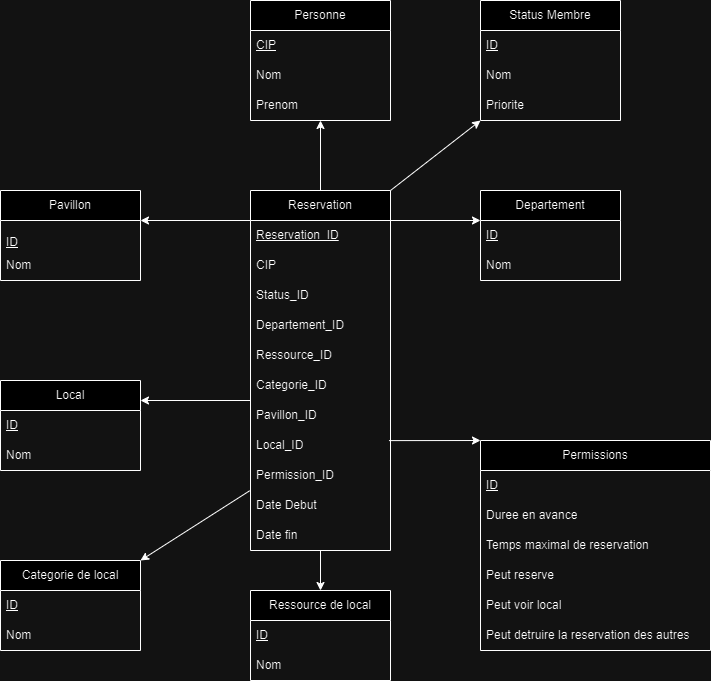

The diagram above was exported from draw.io. Its source (the exported page's mxGraphModel, read from the mxfile embedded in the PNG):
<mxGraphModel dx="1400" dy="1796" grid="1" gridSize="10" guides="1" tooltips="1" connect="1" arrows="1" fold="1" page="1" pageScale="1" pageWidth="850" pageHeight="1100" math="0" shadow="0">
  <root>
    <mxCell id="0" />
    <mxCell id="1" parent="0" />
    <mxCell id="5fyyIN10UNc3HroyRXZ0-1" value="Reservation" style="swimlane;fontStyle=0;childLayout=stackLayout;horizontal=1;startSize=30;horizontalStack=0;resizeParent=1;resizeParentMax=0;resizeLast=0;collapsible=1;marginBottom=0;whiteSpace=wrap;html=1;" vertex="1" parent="1">
      <mxGeometry x="340" y="100" width="140" height="360" as="geometry" />
    </mxCell>
    <mxCell id="5fyyIN10UNc3HroyRXZ0-2" value="&lt;u&gt;Reservation_ID&lt;/u&gt;" style="text;strokeColor=none;fillColor=none;align=left;verticalAlign=middle;spacingLeft=4;spacingRight=4;overflow=hidden;points=[[0,0.5],[1,0.5]];portConstraint=eastwest;rotatable=0;whiteSpace=wrap;html=1;" vertex="1" parent="5fyyIN10UNc3HroyRXZ0-1">
      <mxGeometry y="30" width="140" height="30" as="geometry" />
    </mxCell>
    <mxCell id="5fyyIN10UNc3HroyRXZ0-54" value="CIP" style="text;strokeColor=none;fillColor=none;align=left;verticalAlign=middle;spacingLeft=4;spacingRight=4;overflow=hidden;points=[[0,0.5],[1,0.5]];portConstraint=eastwest;rotatable=0;whiteSpace=wrap;html=1;" vertex="1" parent="5fyyIN10UNc3HroyRXZ0-1">
      <mxGeometry y="60" width="140" height="30" as="geometry" />
    </mxCell>
    <mxCell id="5fyyIN10UNc3HroyRXZ0-3" value="Status_ID" style="text;strokeColor=none;fillColor=none;align=left;verticalAlign=middle;spacingLeft=4;spacingRight=4;overflow=hidden;points=[[0,0.5],[1,0.5]];portConstraint=eastwest;rotatable=0;whiteSpace=wrap;html=1;" vertex="1" parent="5fyyIN10UNc3HroyRXZ0-1">
      <mxGeometry y="90" width="140" height="30" as="geometry" />
    </mxCell>
    <mxCell id="5fyyIN10UNc3HroyRXZ0-41" value="Departement_ID" style="text;strokeColor=none;fillColor=none;align=left;verticalAlign=middle;spacingLeft=4;spacingRight=4;overflow=hidden;points=[[0,0.5],[1,0.5]];portConstraint=eastwest;rotatable=0;whiteSpace=wrap;html=1;" vertex="1" parent="5fyyIN10UNc3HroyRXZ0-1">
      <mxGeometry y="120" width="140" height="30" as="geometry" />
    </mxCell>
    <mxCell id="5fyyIN10UNc3HroyRXZ0-42" value="Ressource_ID" style="text;strokeColor=none;fillColor=none;align=left;verticalAlign=middle;spacingLeft=4;spacingRight=4;overflow=hidden;points=[[0,0.5],[1,0.5]];portConstraint=eastwest;rotatable=0;whiteSpace=wrap;html=1;" vertex="1" parent="5fyyIN10UNc3HroyRXZ0-1">
      <mxGeometry y="150" width="140" height="30" as="geometry" />
    </mxCell>
    <mxCell id="5fyyIN10UNc3HroyRXZ0-43" value="Categorie_ID" style="text;strokeColor=none;fillColor=none;align=left;verticalAlign=middle;spacingLeft=4;spacingRight=4;overflow=hidden;points=[[0,0.5],[1,0.5]];portConstraint=eastwest;rotatable=0;whiteSpace=wrap;html=1;" vertex="1" parent="5fyyIN10UNc3HroyRXZ0-1">
      <mxGeometry y="180" width="140" height="30" as="geometry" />
    </mxCell>
    <mxCell id="5fyyIN10UNc3HroyRXZ0-40" value="Pavillon_ID" style="text;strokeColor=none;fillColor=none;align=left;verticalAlign=middle;spacingLeft=4;spacingRight=4;overflow=hidden;points=[[0,0.5],[1,0.5]];portConstraint=eastwest;rotatable=0;whiteSpace=wrap;html=1;" vertex="1" parent="5fyyIN10UNc3HroyRXZ0-1">
      <mxGeometry y="210" width="140" height="30" as="geometry" />
    </mxCell>
    <mxCell id="5fyyIN10UNc3HroyRXZ0-53" value="Local_ID" style="text;strokeColor=none;fillColor=none;align=left;verticalAlign=middle;spacingLeft=4;spacingRight=4;overflow=hidden;points=[[0,0.5],[1,0.5]];portConstraint=eastwest;rotatable=0;whiteSpace=wrap;html=1;" vertex="1" parent="5fyyIN10UNc3HroyRXZ0-1">
      <mxGeometry y="240" width="140" height="30" as="geometry" />
    </mxCell>
    <mxCell id="5fyyIN10UNc3HroyRXZ0-4" value="Permission_ID" style="text;strokeColor=none;fillColor=none;align=left;verticalAlign=middle;spacingLeft=4;spacingRight=4;overflow=hidden;points=[[0,0.5],[1,0.5]];portConstraint=eastwest;rotatable=0;whiteSpace=wrap;html=1;" vertex="1" parent="5fyyIN10UNc3HroyRXZ0-1">
      <mxGeometry y="270" width="140" height="30" as="geometry" />
    </mxCell>
    <mxCell id="5fyyIN10UNc3HroyRXZ0-56" value="Date Debut&amp;nbsp;" style="text;strokeColor=none;fillColor=none;align=left;verticalAlign=middle;spacingLeft=4;spacingRight=4;overflow=hidden;points=[[0,0.5],[1,0.5]];portConstraint=eastwest;rotatable=0;whiteSpace=wrap;html=1;" vertex="1" parent="5fyyIN10UNc3HroyRXZ0-1">
      <mxGeometry y="300" width="140" height="30" as="geometry" />
    </mxCell>
    <mxCell id="5fyyIN10UNc3HroyRXZ0-55" value="Date fin" style="text;strokeColor=none;fillColor=none;align=left;verticalAlign=middle;spacingLeft=4;spacingRight=4;overflow=hidden;points=[[0,0.5],[1,0.5]];portConstraint=eastwest;rotatable=0;whiteSpace=wrap;html=1;" vertex="1" parent="5fyyIN10UNc3HroyRXZ0-1">
      <mxGeometry y="330" width="140" height="30" as="geometry" />
    </mxCell>
    <mxCell id="5fyyIN10UNc3HroyRXZ0-5" value="Personne" style="swimlane;fontStyle=0;childLayout=stackLayout;horizontal=1;startSize=30;horizontalStack=0;resizeParent=1;resizeParentMax=0;resizeLast=0;collapsible=1;marginBottom=0;whiteSpace=wrap;html=1;" vertex="1" parent="1">
      <mxGeometry x="340" y="-90" width="140" height="120" as="geometry" />
    </mxCell>
    <mxCell id="5fyyIN10UNc3HroyRXZ0-6" value="&lt;u&gt;CIP&lt;/u&gt;" style="text;strokeColor=none;fillColor=none;align=left;verticalAlign=middle;spacingLeft=4;spacingRight=4;overflow=hidden;points=[[0,0.5],[1,0.5]];portConstraint=eastwest;rotatable=0;whiteSpace=wrap;html=1;" vertex="1" parent="5fyyIN10UNc3HroyRXZ0-5">
      <mxGeometry y="30" width="140" height="30" as="geometry" />
    </mxCell>
    <mxCell id="5fyyIN10UNc3HroyRXZ0-7" value="Nom" style="text;strokeColor=none;fillColor=none;align=left;verticalAlign=middle;spacingLeft=4;spacingRight=4;overflow=hidden;points=[[0,0.5],[1,0.5]];portConstraint=eastwest;rotatable=0;whiteSpace=wrap;html=1;" vertex="1" parent="5fyyIN10UNc3HroyRXZ0-5">
      <mxGeometry y="60" width="140" height="30" as="geometry" />
    </mxCell>
    <mxCell id="5fyyIN10UNc3HroyRXZ0-8" value="Prenom" style="text;strokeColor=none;fillColor=none;align=left;verticalAlign=middle;spacingLeft=4;spacingRight=4;overflow=hidden;points=[[0,0.5],[1,0.5]];portConstraint=eastwest;rotatable=0;whiteSpace=wrap;html=1;" vertex="1" parent="5fyyIN10UNc3HroyRXZ0-5">
      <mxGeometry y="90" width="140" height="30" as="geometry" />
    </mxCell>
    <mxCell id="5fyyIN10UNc3HroyRXZ0-9" value="Status Membre" style="swimlane;fontStyle=0;childLayout=stackLayout;horizontal=1;startSize=30;horizontalStack=0;resizeParent=1;resizeParentMax=0;resizeLast=0;collapsible=1;marginBottom=0;whiteSpace=wrap;html=1;" vertex="1" parent="1">
      <mxGeometry x="570" y="-90" width="140" height="120" as="geometry" />
    </mxCell>
    <mxCell id="5fyyIN10UNc3HroyRXZ0-10" value="&lt;u&gt;ID&lt;/u&gt;" style="text;strokeColor=none;fillColor=none;align=left;verticalAlign=middle;spacingLeft=4;spacingRight=4;overflow=hidden;points=[[0,0.5],[1,0.5]];portConstraint=eastwest;rotatable=0;whiteSpace=wrap;html=1;" vertex="1" parent="5fyyIN10UNc3HroyRXZ0-9">
      <mxGeometry y="30" width="140" height="30" as="geometry" />
    </mxCell>
    <mxCell id="5fyyIN10UNc3HroyRXZ0-11" value="Nom" style="text;strokeColor=none;fillColor=none;align=left;verticalAlign=middle;spacingLeft=4;spacingRight=4;overflow=hidden;points=[[0,0.5],[1,0.5]];portConstraint=eastwest;rotatable=0;whiteSpace=wrap;html=1;" vertex="1" parent="5fyyIN10UNc3HroyRXZ0-9">
      <mxGeometry y="60" width="140" height="30" as="geometry" />
    </mxCell>
    <mxCell id="5fyyIN10UNc3HroyRXZ0-12" value="Priorite" style="text;strokeColor=none;fillColor=none;align=left;verticalAlign=middle;spacingLeft=4;spacingRight=4;overflow=hidden;points=[[0,0.5],[1,0.5]];portConstraint=eastwest;rotatable=0;whiteSpace=wrap;html=1;" vertex="1" parent="5fyyIN10UNc3HroyRXZ0-9">
      <mxGeometry y="90" width="140" height="30" as="geometry" />
    </mxCell>
    <mxCell id="5fyyIN10UNc3HroyRXZ0-13" value="Local" style="swimlane;fontStyle=0;childLayout=stackLayout;horizontal=1;startSize=30;horizontalStack=0;resizeParent=1;resizeParentMax=0;resizeLast=0;collapsible=1;marginBottom=0;whiteSpace=wrap;html=1;" vertex="1" parent="1">
      <mxGeometry x="90" y="290" width="140" height="90" as="geometry" />
    </mxCell>
    <mxCell id="5fyyIN10UNc3HroyRXZ0-14" value="&lt;u&gt;ID&lt;/u&gt;" style="text;strokeColor=none;fillColor=none;align=left;verticalAlign=middle;spacingLeft=4;spacingRight=4;overflow=hidden;points=[[0,0.5],[1,0.5]];portConstraint=eastwest;rotatable=0;whiteSpace=wrap;html=1;" vertex="1" parent="5fyyIN10UNc3HroyRXZ0-13">
      <mxGeometry y="30" width="140" height="30" as="geometry" />
    </mxCell>
    <mxCell id="5fyyIN10UNc3HroyRXZ0-15" value="Nom" style="text;strokeColor=none;fillColor=none;align=left;verticalAlign=middle;spacingLeft=4;spacingRight=4;overflow=hidden;points=[[0,0.5],[1,0.5]];portConstraint=eastwest;rotatable=0;whiteSpace=wrap;html=1;" vertex="1" parent="5fyyIN10UNc3HroyRXZ0-13">
      <mxGeometry y="60" width="140" height="30" as="geometry" />
    </mxCell>
    <mxCell id="5fyyIN10UNc3HroyRXZ0-17" value="Pavillon" style="swimlane;fontStyle=0;childLayout=stackLayout;horizontal=1;startSize=30;horizontalStack=0;resizeParent=1;resizeParentMax=0;resizeLast=0;collapsible=1;marginBottom=0;whiteSpace=wrap;html=1;" vertex="1" parent="1">
      <mxGeometry x="90" y="100" width="140" height="90" as="geometry" />
    </mxCell>
    <mxCell id="5fyyIN10UNc3HroyRXZ0-18" value="&lt;p&gt;&lt;u&gt;ID&lt;/u&gt;&lt;/p&gt;" style="text;strokeColor=none;fillColor=none;align=left;verticalAlign=middle;spacingLeft=4;spacingRight=4;overflow=hidden;points=[[0,0.5],[1,0.5]];portConstraint=eastwest;rotatable=0;whiteSpace=wrap;html=1;" vertex="1" parent="5fyyIN10UNc3HroyRXZ0-17">
      <mxGeometry y="30" width="140" height="30" as="geometry" />
    </mxCell>
    <mxCell id="5fyyIN10UNc3HroyRXZ0-19" value="Nom" style="text;strokeColor=none;fillColor=none;align=left;verticalAlign=middle;spacingLeft=4;spacingRight=4;overflow=hidden;points=[[0,0.5],[1,0.5]];portConstraint=eastwest;rotatable=0;whiteSpace=wrap;html=1;" vertex="1" parent="5fyyIN10UNc3HroyRXZ0-17">
      <mxGeometry y="60" width="140" height="30" as="geometry" />
    </mxCell>
    <mxCell id="5fyyIN10UNc3HroyRXZ0-21" value="Categorie de local" style="swimlane;fontStyle=0;childLayout=stackLayout;horizontal=1;startSize=30;horizontalStack=0;resizeParent=1;resizeParentMax=0;resizeLast=0;collapsible=1;marginBottom=0;whiteSpace=wrap;html=1;" vertex="1" parent="1">
      <mxGeometry x="90" y="470" width="140" height="90" as="geometry" />
    </mxCell>
    <mxCell id="5fyyIN10UNc3HroyRXZ0-22" value="&lt;u&gt;ID&lt;/u&gt;" style="text;strokeColor=none;fillColor=none;align=left;verticalAlign=middle;spacingLeft=4;spacingRight=4;overflow=hidden;points=[[0,0.5],[1,0.5]];portConstraint=eastwest;rotatable=0;whiteSpace=wrap;html=1;" vertex="1" parent="5fyyIN10UNc3HroyRXZ0-21">
      <mxGeometry y="30" width="140" height="30" as="geometry" />
    </mxCell>
    <mxCell id="5fyyIN10UNc3HroyRXZ0-23" value="Nom" style="text;strokeColor=none;fillColor=none;align=left;verticalAlign=middle;spacingLeft=4;spacingRight=4;overflow=hidden;points=[[0,0.5],[1,0.5]];portConstraint=eastwest;rotatable=0;whiteSpace=wrap;html=1;" vertex="1" parent="5fyyIN10UNc3HroyRXZ0-21">
      <mxGeometry y="60" width="140" height="30" as="geometry" />
    </mxCell>
    <mxCell id="5fyyIN10UNc3HroyRXZ0-25" value="Ressource de local&lt;span style=&quot;color: rgba(0, 0, 0, 0); font-family: monospace; font-size: 0px; text-align: start; text-wrap: nowrap;&quot;&gt;%3CmxGraphModel%3E%3Croot%3E%3CmxCell%20id%3D%220%22%2F%3E%3CmxCell%20id%3D%221%22%20parent%3D%220%22%2F%3E%3CmxCell%20id%3D%222%22%20value%3D%22Pavillon%22%20style%3D%22swimlane%3BfontStyle%3D0%3BchildLayout%3DstackLayout%3Bhorizontal%3D1%3BstartSize%3D30%3BhorizontalStack%3D0%3BresizeParent%3D1%3BresizeParentMax%3D0%3BresizeLast%3D0%3Bcollapsible%3D1%3BmarginBottom%3D0%3BwhiteSpace%3Dwrap%3Bhtml%3D1%3B%22%20vertex%3D%221%22%20parent%3D%221%22%3E%3CmxGeometry%20x%3D%2290%22%20y%3D%22450%22%20width%3D%22140%22%20height%3D%22120%22%20as%3D%22geometry%22%2F%3E%3C%2FmxCell%3E%3CmxCell%20id%3D%223%22%20value%3D%22Item%201%22%20style%3D%22text%3BstrokeColor%3Dnone%3BfillColor%3Dnone%3Balign%3Dleft%3BverticalAlign%3Dmiddle%3BspacingLeft%3D4%3BspacingRight%3D4%3Boverflow%3Dhidden%3Bpoints%3D%5B%5B0%2C0.5%5D%2C%5B1%2C0.5%5D%5D%3BportConstraint%3Deastwest%3Brotatable%3D0%3BwhiteSpace%3Dwrap%3Bhtml%3D1%3B%22%20vertex%3D%221%22%20parent%3D%222%22%3E%3CmxGeometry%20y%3D%2230%22%20width%3D%22140%22%20height%3D%2230%22%20as%3D%22geometry%22%2F%3E%3C%2FmxCell%3E%3CmxCell%20id%3D%224%22%20value%3D%22Item%202%22%20style%3D%22text%3BstrokeColor%3Dnone%3BfillColor%3Dnone%3Balign%3Dleft%3BverticalAlign%3Dmiddle%3BspacingLeft%3D4%3BspacingRight%3D4%3Boverflow%3Dhidden%3Bpoints%3D%5B%5B0%2C0.5%5D%2C%5B1%2C0.5%5D%5D%3BportConstraint%3Deastwest%3Brotatable%3D0%3BwhiteSpace%3Dwrap%3Bhtml%3D1%3B%22%20vertex%3D%221%22%20parent%3D%222%22%3E%3CmxGeometry%20y%3D%2260%22%20width%3D%22140%22%20height%3D%2230%22%20as%3D%22geometry%22%2F%3E%3C%2FmxCell%3E%3CmxCell%20id%3D%225%22%20value%3D%22Item%203%22%20style%3D%22text%3BstrokeColor%3Dnone%3BfillColor%3Dnone%3Balign%3Dleft%3BverticalAlign%3Dmiddle%3BspacingLeft%3D4%3BspacingRight%3D4%3Boverflow%3Dhidden%3Bpoints%3D%5B%5B0%2C0.5%5D%2C%5B1%2C0.5%5D%5D%3BportConstraint%3Deastwest%3Brotatable%3D0%3BwhiteSpace%3Dwrap%3Bhtml%3D1%3B%22%20vertex%3D%221%22%20parent%3D%222%22%3E%3CmxGeometry%20y%3D%2290%22%20width%3D%22140%22%20height%3D%2230%22%20as%3D%22geometry%22%2F%3E%3C%2FmxCell%3E%3C%2Froot%3E%3C%2FmxGraphModel%3E&lt;/span&gt;" style="swimlane;fontStyle=0;childLayout=stackLayout;horizontal=1;startSize=30;horizontalStack=0;resizeParent=1;resizeParentMax=0;resizeLast=0;collapsible=1;marginBottom=0;whiteSpace=wrap;html=1;" vertex="1" parent="1">
      <mxGeometry x="340" y="500" width="140" height="90" as="geometry" />
    </mxCell>
    <mxCell id="5fyyIN10UNc3HroyRXZ0-26" value="&lt;u&gt;ID&lt;/u&gt;" style="text;strokeColor=none;fillColor=none;align=left;verticalAlign=middle;spacingLeft=4;spacingRight=4;overflow=hidden;points=[[0,0.5],[1,0.5]];portConstraint=eastwest;rotatable=0;whiteSpace=wrap;html=1;" vertex="1" parent="5fyyIN10UNc3HroyRXZ0-25">
      <mxGeometry y="30" width="140" height="30" as="geometry" />
    </mxCell>
    <mxCell id="5fyyIN10UNc3HroyRXZ0-27" value="Nom" style="text;strokeColor=none;fillColor=none;align=left;verticalAlign=middle;spacingLeft=4;spacingRight=4;overflow=hidden;points=[[0,0.5],[1,0.5]];portConstraint=eastwest;rotatable=0;whiteSpace=wrap;html=1;" vertex="1" parent="5fyyIN10UNc3HroyRXZ0-25">
      <mxGeometry y="60" width="140" height="30" as="geometry" />
    </mxCell>
    <mxCell id="5fyyIN10UNc3HroyRXZ0-29" value="Departement" style="swimlane;fontStyle=0;childLayout=stackLayout;horizontal=1;startSize=30;horizontalStack=0;resizeParent=1;resizeParentMax=0;resizeLast=0;collapsible=1;marginBottom=0;whiteSpace=wrap;html=1;" vertex="1" parent="1">
      <mxGeometry x="570" y="100" width="140" height="90" as="geometry" />
    </mxCell>
    <mxCell id="5fyyIN10UNc3HroyRXZ0-30" value="&lt;u&gt;ID&lt;/u&gt;" style="text;strokeColor=none;fillColor=none;align=left;verticalAlign=middle;spacingLeft=4;spacingRight=4;overflow=hidden;points=[[0,0.5],[1,0.5]];portConstraint=eastwest;rotatable=0;whiteSpace=wrap;html=1;" vertex="1" parent="5fyyIN10UNc3HroyRXZ0-29">
      <mxGeometry y="30" width="140" height="30" as="geometry" />
    </mxCell>
    <mxCell id="5fyyIN10UNc3HroyRXZ0-31" value="Nom" style="text;strokeColor=none;fillColor=none;align=left;verticalAlign=middle;spacingLeft=4;spacingRight=4;overflow=hidden;points=[[0,0.5],[1,0.5]];portConstraint=eastwest;rotatable=0;whiteSpace=wrap;html=1;" vertex="1" parent="5fyyIN10UNc3HroyRXZ0-29">
      <mxGeometry y="60" width="140" height="30" as="geometry" />
    </mxCell>
    <mxCell id="5fyyIN10UNc3HroyRXZ0-33" value="Permissions" style="swimlane;fontStyle=0;childLayout=stackLayout;horizontal=1;startSize=30;horizontalStack=0;resizeParent=1;resizeParentMax=0;resizeLast=0;collapsible=1;marginBottom=0;whiteSpace=wrap;html=1;" vertex="1" parent="1">
      <mxGeometry x="570" y="350" width="230" height="210" as="geometry" />
    </mxCell>
    <mxCell id="5fyyIN10UNc3HroyRXZ0-52" value="&lt;u&gt;ID&lt;/u&gt;" style="text;strokeColor=none;fillColor=none;align=left;verticalAlign=middle;spacingLeft=4;spacingRight=4;overflow=hidden;points=[[0,0.5],[1,0.5]];portConstraint=eastwest;rotatable=0;whiteSpace=wrap;html=1;" vertex="1" parent="5fyyIN10UNc3HroyRXZ0-33">
      <mxGeometry y="30" width="230" height="30" as="geometry" />
    </mxCell>
    <mxCell id="5fyyIN10UNc3HroyRXZ0-34" value="Duree en avance" style="text;strokeColor=none;fillColor=none;align=left;verticalAlign=middle;spacingLeft=4;spacingRight=4;overflow=hidden;points=[[0,0.5],[1,0.5]];portConstraint=eastwest;rotatable=0;whiteSpace=wrap;html=1;" vertex="1" parent="5fyyIN10UNc3HroyRXZ0-33">
      <mxGeometry y="60" width="230" height="30" as="geometry" />
    </mxCell>
    <mxCell id="5fyyIN10UNc3HroyRXZ0-35" value="Temps maximal de reservation" style="text;strokeColor=none;fillColor=none;align=left;verticalAlign=middle;spacingLeft=4;spacingRight=4;overflow=hidden;points=[[0,0.5],[1,0.5]];portConstraint=eastwest;rotatable=0;whiteSpace=wrap;html=1;" vertex="1" parent="5fyyIN10UNc3HroyRXZ0-33">
      <mxGeometry y="90" width="230" height="30" as="geometry" />
    </mxCell>
    <mxCell id="5fyyIN10UNc3HroyRXZ0-37" value="Peut reserve" style="text;strokeColor=none;fillColor=none;align=left;verticalAlign=middle;spacingLeft=4;spacingRight=4;overflow=hidden;points=[[0,0.5],[1,0.5]];portConstraint=eastwest;rotatable=0;whiteSpace=wrap;html=1;" vertex="1" parent="5fyyIN10UNc3HroyRXZ0-33">
      <mxGeometry y="120" width="230" height="30" as="geometry" />
    </mxCell>
    <mxCell id="5fyyIN10UNc3HroyRXZ0-38" value="Peut voir local" style="text;strokeColor=none;fillColor=none;align=left;verticalAlign=middle;spacingLeft=4;spacingRight=4;overflow=hidden;points=[[0,0.5],[1,0.5]];portConstraint=eastwest;rotatable=0;whiteSpace=wrap;html=1;" vertex="1" parent="5fyyIN10UNc3HroyRXZ0-33">
      <mxGeometry y="150" width="230" height="30" as="geometry" />
    </mxCell>
    <mxCell id="5fyyIN10UNc3HroyRXZ0-36" value="Peut detruire la reservation des autres" style="text;strokeColor=none;fillColor=none;align=left;verticalAlign=middle;spacingLeft=4;spacingRight=4;overflow=hidden;points=[[0,0.5],[1,0.5]];portConstraint=eastwest;rotatable=0;whiteSpace=wrap;html=1;" vertex="1" parent="5fyyIN10UNc3HroyRXZ0-33">
      <mxGeometry y="180" width="230" height="30" as="geometry" />
    </mxCell>
    <mxCell id="5fyyIN10UNc3HroyRXZ0-44" value="" style="endArrow=classic;html=1;rounded=0;entryX=1;entryY=0.5;entryDx=0;entryDy=0;exitX=0;exitY=0.5;exitDx=0;exitDy=0;" edge="1" parent="1">
      <mxGeometry width="50" height="50" relative="1" as="geometry">
        <mxPoint x="340" y="130" as="sourcePoint" />
        <mxPoint x="230" y="130" as="targetPoint" />
      </mxGeometry>
    </mxCell>
    <mxCell id="5fyyIN10UNc3HroyRXZ0-45" value="" style="endArrow=classic;html=1;rounded=0;entryX=1;entryY=0.5;entryDx=0;entryDy=0;exitX=0;exitY=0.5;exitDx=0;exitDy=0;" edge="1" parent="1">
      <mxGeometry width="50" height="50" relative="1" as="geometry">
        <mxPoint x="340" y="310" as="sourcePoint" />
        <mxPoint x="230" y="310" as="targetPoint" />
      </mxGeometry>
    </mxCell>
    <mxCell id="5fyyIN10UNc3HroyRXZ0-46" value="" style="endArrow=classic;html=1;rounded=0;entryX=1;entryY=0.5;entryDx=0;entryDy=0;exitX=0;exitY=0.5;exitDx=0;exitDy=0;" edge="1" parent="1">
      <mxGeometry width="50" height="50" relative="1" as="geometry">
        <mxPoint x="460" y="130" as="sourcePoint" />
        <mxPoint x="570" y="130" as="targetPoint" />
      </mxGeometry>
    </mxCell>
    <mxCell id="5fyyIN10UNc3HroyRXZ0-47" value="" style="endArrow=classic;html=1;rounded=0;exitX=0.5;exitY=0;exitDx=0;exitDy=0;entryX=0.5;entryY=1;entryDx=0;entryDy=0;" edge="1" parent="1" source="5fyyIN10UNc3HroyRXZ0-1" target="5fyyIN10UNc3HroyRXZ0-5">
      <mxGeometry width="50" height="50" relative="1" as="geometry">
        <mxPoint x="370" y="175" as="sourcePoint" />
        <mxPoint x="412" y="29" as="targetPoint" />
      </mxGeometry>
    </mxCell>
    <mxCell id="5fyyIN10UNc3HroyRXZ0-48" value="" style="endArrow=classic;html=1;rounded=0;entryX=0;entryY=1;entryDx=0;entryDy=0;entryPerimeter=0;exitX=1;exitY=0;exitDx=0;exitDy=0;" edge="1" parent="1" source="5fyyIN10UNc3HroyRXZ0-1" target="5fyyIN10UNc3HroyRXZ0-12">
      <mxGeometry width="50" height="50" relative="1" as="geometry">
        <mxPoint x="480" y="100" as="sourcePoint" />
        <mxPoint x="270" y="185" as="targetPoint" />
      </mxGeometry>
    </mxCell>
    <mxCell id="5fyyIN10UNc3HroyRXZ0-49" value="" style="endArrow=classic;html=1;rounded=0;entryX=1;entryY=0;entryDx=0;entryDy=0;exitX=-0.006;exitY=1.009;exitDx=0;exitDy=0;exitPerimeter=0;" edge="1" parent="1" source="5fyyIN10UNc3HroyRXZ0-4" target="5fyyIN10UNc3HroyRXZ0-21">
      <mxGeometry width="50" height="50" relative="1" as="geometry">
        <mxPoint x="390" y="195" as="sourcePoint" />
        <mxPoint x="280" y="195" as="targetPoint" />
      </mxGeometry>
    </mxCell>
    <mxCell id="5fyyIN10UNc3HroyRXZ0-50" value="" style="endArrow=classic;html=1;rounded=0;entryX=0.5;entryY=0;entryDx=0;entryDy=0;" edge="1" parent="1" target="5fyyIN10UNc3HroyRXZ0-25">
      <mxGeometry width="50" height="50" relative="1" as="geometry">
        <mxPoint x="410" y="460" as="sourcePoint" />
        <mxPoint x="290" y="205" as="targetPoint" />
      </mxGeometry>
    </mxCell>
    <mxCell id="5fyyIN10UNc3HroyRXZ0-51" value="" style="endArrow=classic;html=1;rounded=0;entryX=0;entryY=0;entryDx=0;entryDy=0;exitX=0.989;exitY=0.337;exitDx=0;exitDy=0;exitPerimeter=0;" edge="1" parent="1" source="5fyyIN10UNc3HroyRXZ0-53" target="5fyyIN10UNc3HroyRXZ0-33">
      <mxGeometry width="50" height="50" relative="1" as="geometry">
        <mxPoint x="410" y="215" as="sourcePoint" />
        <mxPoint x="300" y="215" as="targetPoint" />
      </mxGeometry>
    </mxCell>
  </root>
</mxGraphModel>